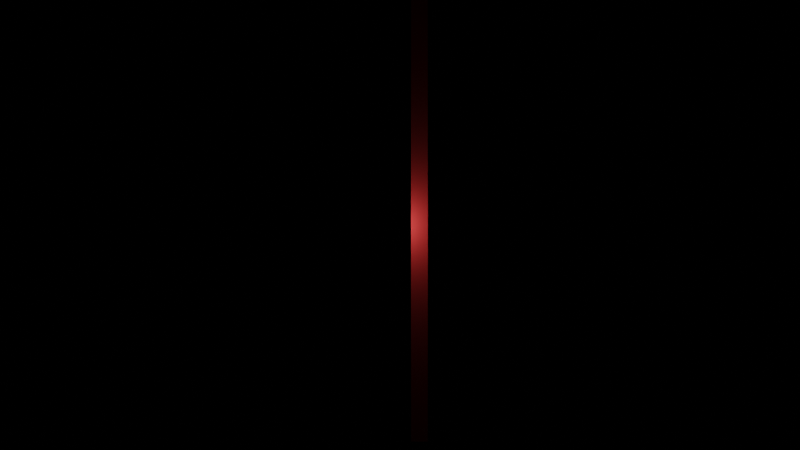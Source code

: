 # Source: f1.blend  (saved by Blender 2.81.16; exported with 4.5.12 LTS)
import bpy
from mathutils import Matrix  # noqa: F401  (used for matrix-valued properties, if any)

bpy.ops.wm.read_factory_settings(use_empty=True)
scene = bpy.context.scene
scene.name = 'Scene'

# ---- materials (node trees are filled in below, after node groups)
mat_materialparedebranca = bpy.data.materials.new('MaterialParedeBranca')
mat_materialparedebranca.use_transparent_shadow = False
mat_materialparedebranca.diffuse_color = (0.8, 0.05031, 0.0476, 1.0)

# ---- material node trees

# ---- cameras
cam_camdata = bpy.data.cameras.new('camData')

# ---- lights
light_lightdata = bpy.data.lights.new('lightData', 'POINT')
light_lightdata.transmission_factor = 0.0
light_lightdata.shadow_soft_size = 0.25
light_lightdata.shadow_maximum_resolution = 0.006
light_lightdata.use_absolute_resolution = True

# ---- meshes
me_meshdata = bpy.data.meshes.new('meshData')
me_meshdata.from_pydata([(11.8, 0.0, 0.0), (20.1, 0.0, 0.0), (20.1, 0.15, 0.0), (11.8, 0.15, 0.0)], [(0, 0)], [(0, 1, 2, 3)])
me_meshdata.materials.append(mat_materialparedebranca)
me_meshdata.use_remesh_fix_poles = True
me_meshdata.use_remesh_preserve_attributes = False
me_meshdata.use_mirror_vertex_groups = False
me_meshdata.update()
me_meshdata_001 = bpy.data.meshes.new('meshData.001')
me_meshdata_001.from_pydata([(20.1, 0.0, 0.0), (20.1, 22.9, 0.0), (19.95, 22.9, 0.0), (19.95, 0.0, 0.0)], [(0, 0)], [(0, 1, 2, 3)])
me_meshdata_001.materials.append(mat_materialparedebranca)
me_meshdata_001.use_remesh_fix_poles = True
me_meshdata_001.use_remesh_preserve_attributes = False
me_meshdata_001.use_mirror_vertex_groups = False
me_meshdata_001.update()
me_meshdata_002 = bpy.data.meshes.new('meshData.002')
me_meshdata_002.from_pydata([(20.1, 22.9, 0.0), (0.1, 22.9, 0.0), (0.1, 22.75, 0.0), (20.1, 22.75, 0.0)], [(0, 0)], [(0, 1, 2, 3)])
me_meshdata_002.materials.append(mat_materialparedebranca)
me_meshdata_002.use_remesh_fix_poles = True
me_meshdata_002.use_remesh_preserve_attributes = False
me_meshdata_002.use_mirror_vertex_groups = False
me_meshdata_002.update()
me_meshdata_003 = bpy.data.meshes.new('meshData.003')
me_meshdata_003.from_pydata([(0.1, 19.9, 0.0), (0.1, -1.95, 0.0), (0.25, -1.95, 0.0), (0.25, 19.9, 0.0)], [(0, 0)], [(0, 1, 2, 3)])
me_meshdata_003.materials.append(mat_materialparedebranca)
me_meshdata_003.use_remesh_fix_poles = True
me_meshdata_003.use_remesh_preserve_attributes = False
me_meshdata_003.use_mirror_vertex_groups = False
me_meshdata_003.update()

# ---- objects
ob_meshobject = bpy.data.objects.new('meshObject', me_meshdata)
ob_meshobject_001 = bpy.data.objects.new('meshObject.001', me_meshdata_001)
ob_meshobject_002 = bpy.data.objects.new('meshObject.002', me_meshdata_002)
ob_meshobject_003 = bpy.data.objects.new('meshObject.003', me_meshdata_003)
ob_lightobject = bpy.data.objects.new('lightObject', light_lightdata)
ob_camobject = bpy.data.objects.new('camObject', cam_camdata)

# ---- transforms, parenting, visibility, modifiers, constraints
ob_meshobject.location = (0.0, 0.0, 0.0)
ob_meshobject.lineart.crease_threshold = 0.0
ob_meshobject_001.location = (0.0, 0.0, 0.0)
ob_meshobject_001.lineart.crease_threshold = 0.0
ob_meshobject_002.location = (0.0, 0.0, 0.0)
ob_meshobject_002.lineart.crease_threshold = 0.0
ob_meshobject_003.location = (0.0, 0.0, 0.0)
ob_meshobject_003.lineart.crease_threshold = 0.0
ob_lightobject.location = (0.0, 0.0, 0.0)
ob_lightobject.lineart.crease_threshold = 0.0
ob_camobject.location = (0.0, 0.0, 10.0)
ob_camobject.lineart.crease_threshold = 0.0

# ---- collection membership
scene.collection.objects.link(ob_meshobject)
scene.collection.objects.link(ob_meshobject_001)
scene.collection.objects.link(ob_meshobject_002)
scene.collection.objects.link(ob_meshobject_003)
scene.collection.objects.link(ob_lightobject)
scene.collection.objects.link(ob_camobject)

# ---- scene / render settings (as saved in the file)
scene.camera = ob_camobject
scene.frame_start = 1; scene.frame_end = 250; scene.frame_set(1)
scene.render.engine = 'BLENDER_EEVEE_NEXT'
scene.cycles.use_denoising = False
scene.cycles.samples = 128
scene.cycles.sampling_pattern = 'TABULATED_SOBOL'
scene.cycles.use_adaptive_sampling = False
scene.cycles.use_light_tree = False
scene.view_settings.view_transform = 'Filmic'
bpy.context.view_layer.update()
